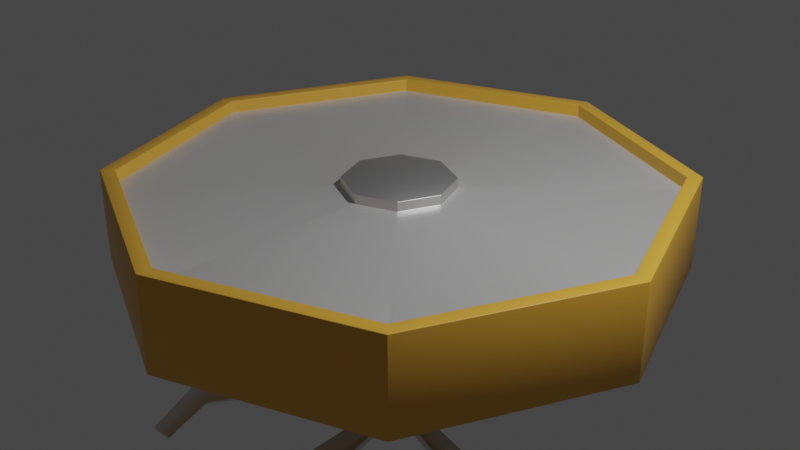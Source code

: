 # Source: hover_platform.blend  (saved by Blender 2.83.19; exported with 4.5.12 LTS)
import bpy
from mathutils import Matrix  # noqa: F401  (used for matrix-valued properties, if any)

bpy.ops.wm.read_factory_settings(use_empty=True)
scene = bpy.context.scene
scene.name = 'Scene'

# ---- collections
col_collection = bpy.data.collections.new('Collection'); scene.collection.children.link(col_collection)

# ---- materials (node trees are filled in below, after node groups)
mat_material = bpy.data.materials.new('Material')
mat_material.alpha_threshold = 0.0
mat_material.use_transparent_shadow = False
mat_material.line_color = (0.0, 0.0, 0.0, 1.0)
mat_material_001 = bpy.data.materials.new('Material.001')
mat_material_001.use_transparent_shadow = False
mat_material_002 = bpy.data.materials.new('Material.002')
mat_material_002.use_transparent_shadow = False

# ---- material node trees
mat_material.use_nodes = True; mat_material.node_tree.nodes.clear()
_N = mat_material.node_tree.nodes; _L = mat_material.node_tree.links
n0 = _N.new('ShaderNodeOutputMaterial'); n0.name = 'Material Output'; n0.location = (300, 300)
n1 = _N.new('ShaderNodeBsdfPrincipled'); n1.name = 'Principled BSDF'; n1.location = (10, 300)
n1.distribution = 'GGX'
n1.subsurface_method = 'BURLEY'
n1.inputs[0].default_value = (0.8, 0.4247, 0.05097, 1.0)
n1.inputs[2].default_value = 0.4
n1.inputs[3].default_value = 1.45
n1.inputs[27].default_value = (0.0, 0.0, 0.0, 1.0)
n1.inputs[28].default_value = 1.0
_L.new(n1.outputs[0], n0.inputs[0])
n0.is_active_output = True
mat_material_001.use_nodes = True; mat_material_001.node_tree.nodes.clear()
_N = mat_material_001.node_tree.nodes; _L = mat_material_001.node_tree.links
n0 = _N.new('ShaderNodeBsdfPrincipled'); n0.name = 'Principled BSDF'; n0.location = (10, 300)
n0.distribution = 'GGX'
n0.subsurface_method = 'BURLEY'
n0.inputs[1].default_value = 0.5773
n0.inputs[3].default_value = 1.45
n0.inputs[27].default_value = (0.0, 0.0, 0.0, 1.0)
n0.inputs[28].default_value = 1.0
n1 = _N.new('ShaderNodeOutputMaterial'); n1.name = 'Material Output'; n1.location = (300, 300)
_L.new(n0.outputs[0], n1.inputs[0])
n1.is_active_output = True
mat_material_002.use_nodes = True; mat_material_002.node_tree.nodes.clear()
_N = mat_material_002.node_tree.nodes; _L = mat_material_002.node_tree.links
n0 = _N.new('ShaderNodeBsdfPrincipled'); n0.name = 'Principled BSDF'; n0.location = (10, 300)
n0.distribution = 'GGX'
n0.subsurface_method = 'BURLEY'
n0.inputs[1].default_value = 1.0
n0.inputs[3].default_value = 1.45
n0.inputs[27].default_value = (0.0, 0.0, 0.0, 1.0)
n0.inputs[28].default_value = 1.0
n1 = _N.new('ShaderNodeOutputMaterial'); n1.name = 'Material Output'; n1.location = (300, 300)
_L.new(n0.outputs[0], n1.inputs[0])
n1.is_active_output = True

# ---- world
world_world = bpy.data.worlds.new('World'); scene.world = world_world
world_world.use_nodes = True; world_world.node_tree.nodes.clear()
_N = world_world.node_tree.nodes; _L = world_world.node_tree.links
n0 = _N.new('ShaderNodeOutputWorld'); n0.name = 'World Output'; n0.location = (300, 300)
n1 = _N.new('ShaderNodeBackground'); n1.name = 'Background'; n1.location = (10, 300)
n1.inputs[0].default_value = (0.05088, 0.05088, 0.05088, 1.0)
_L.new(n1.outputs[0], n0.inputs[0])
n0.is_active_output = True
world_world.color = (0.05088, 0.05088, 0.05088)
world_world.use_sun_shadow = False
world_world.sun_shadow_jitter_overblur = 0.0

# ---- cameras
cam_camera = bpy.data.cameras.new('Camera')
cam_camera.clip_end = 100.0
cam_camera.ortho_scale = 7.314

# ---- lights
light_light = bpy.data.lights.new('Light', 'POINT')
light_light.transmission_factor = 0.0
light_light.energy = 1000.0
light_light.shadow_soft_size = 0.1
light_light.shadow_maximum_resolution = 0.006
light_light.use_absolute_resolution = True

# ---- meshes
me_cube = bpy.data.meshes.new('Cube')
me_cube.from_pydata([(-8.275e-08, 0.4492, -1.401), (-2.605e-09, 2.838, 0.5), (0.3177, 0.3177, -1.401), (2.007, 2.007, 0.5), (0.4492, -4.861e-08, -1.401), (2.838, -1.259e-07, 0.5), (0.3177, -0.3177, -1.401), (2.007, -2.007, 0.5), (-1.431e-07, -0.4492, -1.401), (-2.545e-07, -2.838, 0.5), (-0.3177, -0.3177, -1.401), (-2.007, -2.007, 0.5), (-0.4492, 3.443e-08, -1.401), (-2.838, 3.838e-08, 0.5), (-0.3177, 0.3177, -1.401), (-2.007, 2.007, 0.5), (0.0, 3.0, -0.5), (2.121, 2.121, -0.5), (3.0, -1.311e-07, -0.5), (2.121, -2.121, -0.5), (-2.623e-07, -3.0, -0.5), (-2.121, -2.121, -0.5), (-3.0, 3.577e-08, -0.5), (-2.121, 2.121, -0.5), (-7.101e-08, 0.5532, -1.401), (0.3912, 0.3912, -1.401), (0.5532, -4.022e-08, -1.401), (0.3912, -0.3912, -1.401), (-1.448e-07, -0.5532, -1.401), (-0.3912, -0.3912, -1.401), (-0.5532, 3.443e-08, -1.401), (-0.3912, 0.3912, -1.401), (-1.038e-07, 0.1883, -1.102), (0.1332, 0.1332, -1.102), (0.1883, -6.544e-08, -1.102), (0.1332, -0.1332, -1.102), (-1.305e-07, -0.1883, -1.102), (-0.1332, -0.1332, -1.102), (-0.1883, 3.443e-08, -1.102), (-0.1332, 0.1332, -1.102), (2.121, 2.121, 0.5), (0.0, 3.0, 0.5), (3.0, -1.311e-07, 0.5), (2.121, -2.121, 0.5), (-2.623e-07, -3.0, 0.5), (-2.121, -2.121, 0.5), (-3.0, 3.577e-08, 0.5), (-2.121, 2.121, 0.5), (0.4158, 0.4158, 0.3579), (-1.115e-07, 0.588, 0.3579), (0.588, -5.333e-08, 0.3579), (0.4158, -0.4158, 0.3579), (-1.093e-07, -0.588, 0.3579), (-0.4158, -0.4158, 0.3579), (-0.588, 1.11e-07, 0.3579), (-0.4158, 0.4158, 0.3579), (2.007, 2.007, 0.3579), (-2.605e-09, 2.838, 0.3579), (2.838, -1.259e-07, 0.3579), (2.007, -2.007, 0.3579), (-2.545e-07, -2.838, 0.3579), (-2.007, -2.007, 0.3579), (-2.838, 3.838e-08, 0.3579), (-2.007, 2.007, 0.3579), (-8.275e-08, 0.4492, -1.102), (0.3177, 0.3177, -1.102), (0.4492, -4.861e-08, -1.102), (0.3177, -0.3177, -1.102), (-1.431e-07, -0.4492, -1.102), (-0.3177, -0.3177, -1.102), (-0.4492, 3.443e-08, -1.102), (-0.3177, 0.3177, -1.102), (0.4158, 0.4158, 0.463), (-1.106e-07, 0.588, 0.463), (0.588, -5.333e-08, 0.463), (0.4158, -0.4158, 0.463), (-1.083e-07, -0.588, 0.463), (-0.4158, -0.4158, 0.463), (-0.588, 1.11e-07, 0.463), (-0.4158, 0.4158, 0.463)], [], [(16, 41, 40, 17), (17, 40, 42, 18), (18, 42, 43, 19), (19, 43, 44, 20), (20, 44, 45, 21), (21, 45, 46, 22), (3, 1, 57, 56), (22, 46, 47, 23), (23, 47, 41, 16), (12, 14, 71, 70), (25, 24, 16, 17), (26, 25, 17, 18), (27, 26, 18, 19), (28, 27, 19, 20), (29, 28, 20, 21), (30, 29, 21, 22), (31, 30, 22, 23), (24, 31, 23, 16), (2, 0, 24, 25), (4, 2, 25, 26), (6, 4, 26, 27), (8, 6, 27, 28), (10, 8, 28, 29), (12, 10, 29, 30), (14, 12, 30, 31), (0, 14, 31, 24), (32, 33, 34, 35, 36, 37, 38, 39), (8, 10, 69, 68), (4, 6, 67, 66), (0, 2, 65, 64), (14, 0, 64, 71), (10, 12, 70, 69), (6, 8, 68, 67), (2, 4, 66, 65), (1, 3, 40, 41), (3, 5, 42, 40), (5, 7, 43, 42), (7, 9, 44, 43), (9, 11, 45, 44), (11, 13, 46, 45), (13, 15, 47, 46), (15, 1, 41, 47), (51, 50, 74, 75), (1, 15, 63, 57), (13, 11, 61, 62), (9, 7, 59, 60), (5, 3, 56, 58), (15, 13, 62, 63), (11, 9, 60, 61), (7, 5, 58, 59), (49, 48, 56, 57), (48, 50, 58, 56), (50, 51, 59, 58), (51, 52, 60, 59), (52, 53, 61, 60), (53, 54, 62, 61), (54, 55, 63, 62), (55, 49, 57, 63), (33, 32, 64, 65), (34, 33, 65, 66), (35, 34, 66, 67), (36, 35, 67, 68), (37, 36, 68, 69), (38, 37, 69, 70), (39, 38, 70, 71), (32, 39, 71, 64), (72, 73, 79, 78, 77, 76, 75, 74), (48, 49, 73, 72), (49, 55, 79, 73), (54, 53, 77, 78), (52, 51, 75, 76), (50, 48, 72, 74), (55, 54, 78, 79), (53, 52, 76, 77)])
me_cube.polygons.foreach_set('use_smooth', [True] * 74)
me_cube.polygons.foreach_set('material_index', [0, 0, 0, 0, 0, 0, 0, 0, 0, 0, 0, 0, 0, 0, 0, 0, 0, 0, 0, 0, 0, 0, 0, 0, 0, 0, 0, 0, 0, 0, 0, 0, 0, 0, 0, 0, 0, 0, 0, 0, 0, 0, 2, 0, 0, 0, 0, 0, 0, 0, 1, 1, 1, 1, 1, 1, 1, 1, 0, 0, 0, 0, 0, 0, 0, 0, 2, 2, 2, 2, 2, 2, 2, 2])
_uv = me_cube.uv_layers.new(name='UVMap')
_uv.uv.foreach_set('vector', [1.0, 0.5, 1.0, 1.0, 0.875, 1.0, 0.875, 0.5, 0.875, 0.5, 0.875, 1.0, 0.75, 1.0, 0.75, 0.5, 0.75, 0.5, 0.75, 1.0, 0.625, 1.0, 0.625, 0.5, 0.625, 0.5, 0.625, 1.0, 0.5, 1.0, 0.5, 0.5, 0.5, 0.5, 0.5, 1.0, 0.375, 1.0, 0.375, 0.5, 0.375, 0.5, 0.375, 1.0, 0.25, 1.0, 0.25, 0.5, 0.4106, 0.4106, 0.25, 0.4771, 0.25, 0.4771, 0.4106, 0.4106, 0.25, 0.5, 0.25, 1.0, 0.125, 1.0, 0.125, 0.5, 0.125, 0.5, 0.125, 1.0, 0.0, 1.0, 0.0, 0.5, 0.6852, 0.25, 0.7042, 0.2958, 0.7042, 0.2958, 0.6852, 0.25, 0.8064, 0.3064, 0.75, 0.3298, 0.75, 0.49, 0.9197, 0.4197, 0.8298, 0.25, 0.8064, 0.3064, 0.9197, 0.4197, 0.99, 0.25, 0.8064, 0.1936, 0.8298, 0.25, 0.99, 0.25, 0.9197, 0.08029, 0.75, 0.1702, 0.8064, 0.1936, 0.9197, 0.08029, 0.75, 0.01, 0.6936, 0.1936, 0.75, 0.1702, 0.75, 0.01, 0.5803, 0.08029, 0.6702, 0.25, 0.6936, 0.1936, 0.5803, 0.08029, 0.51, 0.25, 0.6936, 0.3064, 0.6702, 0.25, 0.51, 0.25, 0.5803, 0.4197, 0.75, 0.3298, 0.6936, 0.3064, 0.5803, 0.4197, 0.75, 0.49, 0.7958, 0.2958, 0.75, 0.3148, 0.75, 0.3298, 0.8064, 0.3064, 0.8148, 0.25, 0.7958, 0.2958, 0.8064, 0.3064, 0.8298, 0.25, 0.7958, 0.2042, 0.8148, 0.25, 0.8298, 0.25, 0.8064, 0.1936, 0.75, 0.1852, 0.7958, 0.2042, 0.8064, 0.1936, 0.75, 0.1702, 0.7042, 0.2042, 0.75, 0.1852, 0.75, 0.1702, 0.6936, 0.1936, 0.6852, 0.25, 0.7042, 0.2042, 0.6936, 0.1936, 0.6702, 0.25, 0.7042, 0.2958, 0.6852, 0.25, 0.6702, 0.25, 0.6936, 0.3064, 0.75, 0.3148, 0.7042, 0.2958, 0.6936, 0.3064, 0.75, 0.3298, 0.75, 0.2772, 0.7692, 0.2692, 0.7772, 0.25, 0.7692, 0.2308, 0.75, 0.2228, 0.7308, 0.2308, 0.7228, 0.25, 0.7308, 0.2692, 0.75, 0.1852, 0.7042, 0.2042, 0.7042, 0.2042, 0.75, 0.1852, 0.8148, 0.25, 0.7958, 0.2042, 0.7958, 0.2042, 0.8148, 0.25, 0.75, 0.3148, 0.7958, 0.2958, 0.7958, 0.2958, 0.75, 0.3148, 0.7042, 0.2958, 0.75, 0.3148, 0.75, 0.3148, 0.7042, 0.2958, 0.7042, 0.2042, 0.6852, 0.25, 0.6852, 0.25, 0.7042, 0.2042, 0.7958, 0.2042, 0.75, 0.1852, 0.75, 0.1852, 0.7958, 0.2042, 0.7958, 0.2958, 0.8148, 0.25, 0.8148, 0.25, 0.7958, 0.2958, 0.25, 0.4771, 0.4106, 0.4106, 0.4197, 0.4197, 0.25, 0.49, 0.4106, 0.4106, 0.4771, 0.25, 0.49, 0.25, 0.4197, 0.4197, 0.4771, 0.25, 0.4106, 0.08943, 0.4197, 0.08029, 0.49, 0.25, 0.4106, 0.08943, 0.25, 0.02292, 0.25, 0.01, 0.4197, 0.08029, 0.25, 0.02292, 0.08943, 0.08943, 0.08029, 0.08029, 0.25, 0.01, 0.08943, 0.08943, 0.02292, 0.25, 0.01, 0.25, 0.08029, 0.08029, 0.02292, 0.25, 0.08943, 0.4106, 0.08029, 0.4197, 0.01, 0.25, 0.08943, 0.4106, 0.25, 0.4771, 0.25, 0.49, 0.08029, 0.4197, 0.2833, 0.2167, 0.297, 0.25, 0.297, 0.25, 0.2833, 0.2167, 0.25, 0.4771, 0.08943, 0.4106, 0.08943, 0.4106, 0.25, 0.4771, 0.02292, 0.25, 0.08943, 0.08943, 0.08943, 0.08943, 0.02292, 0.25, 0.25, 0.02292, 0.4106, 0.08943, 0.4106, 0.08943, 0.25, 0.02292, 0.4771, 0.25, 0.4106, 0.4106, 0.4106, 0.4106, 0.4771, 0.25, 0.08943, 0.4106, 0.02292, 0.25, 0.02292, 0.25, 0.08943, 0.4106, 0.08943, 0.08943, 0.25, 0.02292, 0.25, 0.02292, 0.08943, 0.08943, 0.4106, 0.08943, 0.4771, 0.25, 0.4771, 0.25, 0.4106, 0.08943, 0.25, 0.297, 0.2833, 0.2833, 0.4106, 0.4106, 0.25, 0.4771, 0.2833, 0.2833, 0.297, 0.25, 0.4771, 0.25, 0.4106, 0.4106, 0.297, 0.25, 0.2833, 0.2167, 0.4106, 0.08943, 0.4771, 0.25, 0.2833, 0.2167, 0.25, 0.203, 0.25, 0.02292, 0.4106, 0.08943, 0.25, 0.203, 0.2167, 0.2167, 0.08943, 0.08943, 0.25, 0.02292, 0.2167, 0.2167, 0.203, 0.25, 0.02292, 0.25, 0.08943, 0.08943, 0.203, 0.25, 0.2167, 0.2833, 0.08943, 0.4106, 0.02292, 0.25, 0.2167, 0.2833, 0.25, 0.297, 0.25, 0.4771, 0.08943, 0.4106, 0.7692, 0.2692, 0.75, 0.2772, 0.75, 0.3148, 0.7958, 0.2958, 0.7772, 0.25, 0.7692, 0.2692, 0.7958, 0.2958, 0.8148, 0.25, 0.7692, 0.2308, 0.7772, 0.25, 0.8148, 0.25, 0.7958, 0.2042, 0.75, 0.2228, 0.7692, 0.2308, 0.7958, 0.2042, 0.75, 0.1852, 0.7308, 0.2308, 0.75, 0.2228, 0.75, 0.1852, 0.7042, 0.2042, 0.7228, 0.25, 0.7308, 0.2308, 0.7042, 0.2042, 0.6852, 0.25, 0.7308, 0.2692, 0.7228, 0.25, 0.6852, 0.25, 0.7042, 0.2958, 0.75, 0.2772, 0.7308, 0.2692, 0.7042, 0.2958, 0.75, 0.3148, 0.2833, 0.2833, 0.25, 0.297, 0.2167, 0.2833, 0.203, 0.25, 0.2167, 0.2167, 0.25, 0.203, 0.2833, 0.2167, 0.297, 0.25, 0.2833, 0.2833, 0.25, 0.297, 0.25, 0.297, 0.2833, 0.2833, 0.25, 0.297, 0.2167, 0.2833, 0.2167, 0.2833, 0.25, 0.297, 0.203, 0.25, 0.2167, 0.2167, 0.2167, 0.2167, 0.203, 0.25, 0.25, 0.203, 0.2833, 0.2167, 0.2833, 0.2167, 0.25, 0.203, 0.297, 0.25, 0.2833, 0.2833, 0.2833, 0.2833, 0.297, 0.25, 0.2167, 0.2833, 0.203, 0.25, 0.203, 0.25, 0.2167, 0.2833, 0.2167, 0.2167, 0.25, 0.203, 0.25, 0.203, 0.2167, 0.2167])
me_cube.materials.append(mat_material)
me_cube.materials.append(mat_material_001)
me_cube.materials.append(mat_material_002)
me_cube.use_remesh_preserve_volume = False
me_cube.use_remesh_preserve_attributes = False
me_cube.use_mirror_vertex_groups = False
me_cube.update()
me_cube_001 = bpy.data.meshes.new('Cube.001')
me_cube_001.from_pydata([(1.535e-08, 0.1883, 1.208), (0.1332, 0.1332, 1.208), (0.1883, -5.054e-08, 1.208), (0.1332, -0.1332, 1.208), (-1.137e-08, -0.1883, 1.208), (-0.1332, -0.1332, 1.208), (-0.1883, 4.933e-08, 1.208), (-0.1332, 0.1332, 1.208), (1.535e-08, 0.1883, -0.1301), (0.1332, 0.1332, -0.1301), (0.1883, -5.054e-08, -0.1301), (0.1332, -0.1332, -0.1301), (-1.137e-08, -0.1883, -0.1301), (-0.1332, -0.1332, -0.1301), (-0.1883, 4.933e-08, -0.1301), (-0.1332, 0.1332, -0.1301), (0.1883, -5.054e-08, 0.0), (0.1332, 0.1332, 0.0), (-0.1332, 0.1332, 0.0), (-0.1883, 4.933e-08, 0.0), (-0.1332, -0.1332, 0.0), (-1.137e-08, -0.1883, 0.0), (0.1332, -0.1332, 0.0), (1.535e-08, 0.1883, 0.0)], [], [(0, 7, 6, 5, 4, 3, 2, 1), (8, 9, 10, 11, 12, 13, 14, 15), (17, 16, 10, 9), (19, 18, 15, 14), (21, 20, 13, 12), (16, 22, 11, 10), (23, 17, 9, 8), (18, 23, 8, 15), (20, 19, 14, 13), (22, 21, 12, 11), (3, 4, 21, 22), (5, 6, 19, 20), (7, 0, 23, 18), (0, 1, 17, 23), (2, 3, 22, 16), (4, 5, 20, 21), (6, 7, 18, 19), (1, 2, 16, 17)])
me_cube_001.polygons.foreach_set('use_smooth', [True] * 18)
_uv = me_cube_001.uv_layers.new(name='UVMap')
_uv.uv.foreach_set('vector', [0.9235, 0.52, 0.8153, 0.52, 0.7388, 0.4439, 0.7388, 0.3362, 0.8153, 0.26, 0.9235, 0.26, 1.0, 0.3362, 1.0, 0.4439, 0.7388, 0.07615, 0.8153, 1.113e-08, 0.9235, 0.0, 1.0, 0.07615, 1.0, 0.1839, 0.9235, 0.26, 0.8153, 0.26, 0.7388, 0.1839, 0.7388, 0.09722, 0.6306, 0.09722, 0.6306, 0.0, 0.7388, 1.113e-08, 0.0765, 0.09722, 1.118e-08, 0.09722, 0.0, 2.227e-08, 0.0765, 1.113e-08, 0.2612, 0.09722, 0.1847, 0.09722, 0.1847, 1.113e-08, 0.2612, 0.0, 0.4459, 0.9028, 0.5224, 0.9028, 0.5224, 1.0, 0.4459, 1.0, 0.3694, 0.9028, 0.4459, 0.9028, 0.4459, 1.0, 0.3694, 1.0, 0.2612, 0.9028, 0.3694, 0.9028, 0.3694, 1.0, 0.2612, 1.0, 0.1847, 0.09722, 0.0765, 0.09722, 0.0765, 1.113e-08, 0.1847, 1.113e-08, 0.5224, 0.9028, 0.6306, 0.9028, 0.6306, 1.0, 0.5224, 1.0, 0.5224, 0.0, 0.6306, 8.907e-08, 0.6306, 0.9028, 0.5224, 0.9028, 0.1847, 1.0, 0.0765, 1.0, 0.0765, 0.09722, 0.1847, 0.09722, 0.2612, 0.0, 0.3694, 0.0, 0.3694, 0.9028, 0.2612, 0.9028, 0.3694, 0.0, 0.4459, 0.0, 0.4459, 0.9028, 0.3694, 0.9028, 0.4459, 8.907e-08, 0.5224, 0.0, 0.5224, 0.9028, 0.4459, 0.9028, 0.2612, 1.0, 0.1847, 1.0, 0.1847, 0.09722, 0.2612, 0.09722, 0.0765, 1.0, 1.342e-07, 1.0, 1.118e-08, 0.09722, 0.0765, 0.09722, 0.7388, 1.0, 0.6306, 1.0, 0.6306, 0.09722, 0.7388, 0.09722])
me_cube_001.materials.append(mat_material)
me_cube_001.use_remesh_preserve_volume = False
me_cube_001.use_remesh_preserve_attributes = False
me_cube_001.use_mirror_vertex_groups = False
me_cube_001.update()
me_plane = bpy.data.meshes.new('Plane')
me_plane.from_pydata([(1.277, 0.8519, -0.02446), (0.5458, -1.397, 0.07487), (2.488, -1.397, 0.07548), (1.703, 0.07458, 0.01011), (1.315, -0.00301, -0.06687), (1.106, 0.6516, -0.09513), (0.8192, 1.149, -0.1002), (0.73, 0.9899, -0.1503), (0.6124, -1.393, -0.01111), (2.555, -1.393, -0.0105), (1.716, 0.07713, -0.05313), (1.327, -0.0004611, -0.1301), (1.281, 0.8499, -0.05805), (1.111, 0.6496, -0.1287), (0.8229, 1.147, -0.1287), (0.7336, 0.9882, -0.1788)], [], [(4, 5, 0, 3), (5, 7, 6, 0), (2, 3, 10, 9), (5, 4, 11, 13), (0, 6, 14, 12), (2, 1, 4, 3), (10, 11, 8, 9), (11, 10, 12, 13), (13, 12, 14, 15), (1, 2, 9, 8), (7, 5, 13, 15), (6, 7, 15, 14), (3, 0, 12, 10), (4, 1, 8, 11)])
me_plane.polygons.foreach_set('use_smooth', [True] * 14)
_uv = me_plane.uv_layers.new(name='UVMap')
_uv.uv.foreach_set('vector', [0.1758, 0.282, 0.1235, 0.1218, 0.167, 0.07194, 0.2721, 0.2622, 0.1235, 0.1218, 0.03033, 0.03941, 0.05357, 0.0, 0.167, 0.07194, 0.9762, 0.7454, 0.9843, 0.3423, 1.0, 0.3428, 1.0, 0.7535, 0.9762, 0.0001622, 0.9474, 0.1159, 0.932, 0.1137, 0.9681, 0.0, 0.988, 0.1276, 0.9898, 0.0, 0.9967, 0.0004742, 0.9961, 0.1281, 0.4656, 0.6223, 0.0, 0.6223, 0.1758, 0.282, 0.2721, 0.2622, 0.6724, 0.2609, 0.7686, 0.281, 0.932, 0.6203, 0.4656, 0.6203, 0.7686, 0.281, 0.6724, 0.2609, 0.779, 0.07165, 0.8222, 0.1218, 0.8222, 0.1218, 0.779, 0.07165, 0.8925, 0.0, 0.9156, 0.03961, 0.9529, 0.507, 0.9529, 0.9837, 0.932, 1.0, 0.932, 0.5233, 0.4669, 0.7143, 0.4656, 0.6203, 0.4738, 0.6207, 0.4738, 0.7146, 0.4806, 0.6203, 0.4806, 0.6665, 0.4738, 0.6682, 0.4738, 0.622, 0.9843, 0.3423, 0.988, 0.1276, 0.9961, 0.1281, 1.0, 0.3428, 0.9474, 0.1159, 0.9762, 0.507, 0.9524, 0.4979, 0.932, 0.1137])
me_plane.materials.append(mat_material_002)
me_plane.use_remesh_fix_poles = True
me_plane.use_remesh_preserve_attributes = False
me_plane.use_mirror_vertex_groups = False
me_plane.update()

# ---- curves / text
cu_beziercircle = bpy.data.curves.new('BezierCircle', 'CURVE')
cu_beziercircle.dimensions = '3D'
_sp = cu_beziercircle.splines.new('BEZIER'); _sp.bezier_points.add(3)
_sp.bezier_points.foreach_set('co', [-1.0, 0.0, 0.0, 0.0, 1.0, 0.0, 1.0, 0.0, 0.0, 0.0, -1.0, 0.0])
_sp.bezier_points.foreach_set('handle_left', [-1.0, -0.5521, 0.0, -0.5521, 1.0, 0.0, 1.0, 0.5521, 0.0, 0.5521, -1.0, 0.0])
_sp.bezier_points.foreach_set('handle_right', [-1.0, 0.5521, 0.0, 0.5521, 1.0, 0.0, 1.0, -0.5521, 0.0, -0.5521, -1.0, 0.0])
for _p, _l, _r in zip(_sp.bezier_points, ['AUTO', 'AUTO', 'AUTO', 'AUTO'], ['AUTO', 'AUTO', 'AUTO', 'AUTO']): _p.handle_left_type = _l; _p.handle_right_type = _r
_sp.order_u = 0
_sp.order_v = 0
_sp.use_cyclic_u = True
cu_beziercircle.use_path = True
cu_beziercircle.use_path_clamp = True
cu_beziercircle.fill_mode = 'FULL'

# ---- objects
ob_cube = bpy.data.objects.new('Cube', me_cube)
ob_light = bpy.data.objects.new('Light', light_light)
ob_camera = bpy.data.objects.new('Camera', cam_camera)
ob_cube_001 = bpy.data.objects.new('Cube.001', me_cube_001)
ob_plane = bpy.data.objects.new('Plane', me_plane)
ob_beziercircle = bpy.data.objects.new('BezierCircle', cu_beziercircle)

# ---- transforms, parenting, visibility, modifiers, constraints
ob_cube.location = (0.0, 0.0, 0.0)
ob_cube.lock_rotations_4d = False
ob_cube.empty_display_type = 'ARROWS'
ob_cube.lineart.crease_threshold = 0.0
_m = ob_cube.modifiers.new('Bevel', 'BEVEL')
_m.width = 0.01
_m.width_pct = 0.01
_m.segments = 2
_m.limit_method = 'NONE'
_m.offset_type = 'WIDTH'
ob_light.location = (4.076, 1.005, 5.904)
ob_light.rotation_euler = (0.6503, 0.05522, 1.866)
ob_light.lock_rotations_4d = False
ob_light.empty_display_type = 'ARROWS'
ob_light.color = (0.0, 0.0, 0.0, 0.0)
ob_light.lineart.crease_threshold = 0.0
ob_camera.location = (7.359, -6.926, 4.958)
ob_camera.rotation_euler = (1.109, 0.0, 0.8149)
ob_camera.lock_rotations_4d = False
ob_camera.empty_display_type = 'ARROWS'
ob_camera.color = (0.0, 0.0, 0.0, 0.0)
ob_camera.display_type = 'WIRE'
ob_camera.lineart.crease_threshold = 0.0
ob_cube_001.location = (-1.191e-07, -1.49e-08, -2.31)
ob_cube_001.lock_rotations_4d = False
ob_cube_001.empty_display_type = 'ARROWS'
ob_cube_001.lineart.crease_threshold = 0.0
ob_plane.location = (0.2046, 0.0, -2.312)
ob_plane.lineart.crease_threshold = 0.0
_m = ob_plane.modifiers.new('Bevel', 'BEVEL')
_m.segments = 2
_m.offset_type = 'WIDTH'
_m = ob_plane.modifiers.new('Array', 'ARRAY')
_m.count = 5
_m.use_constant_offset = True
_m.constant_offset_displace = (1.947, 0.0, 0.0)
_m.use_relative_offset = False
_m.offset_object = ob_cube_001
_m = ob_plane.modifiers.new('Curve', 'CURVE')
_m.object = ob_beziercircle
ob_beziercircle.location = (0.0, 0.0, -2.341)
ob_beziercircle.scale = (1.54, 1.54, 1.54)
ob_beziercircle.lineart.crease_threshold = 0.0

# ---- collection membership
col_collection.objects.link(ob_cube)
col_collection.objects.link(ob_light)
col_collection.objects.link(ob_camera)
col_collection.objects.link(ob_cube_001)
col_collection.objects.link(ob_plane)
col_collection.objects.link(ob_beziercircle)

# ---- scene / render settings (as saved in the file)
scene.camera = ob_camera
scene.frame_start = 1; scene.frame_end = 250; scene.frame_set(1)
scene.render.engine = 'BLENDER_EEVEE_NEXT'
scene.cycles.use_denoising = False
scene.cycles.samples = 128
scene.cycles.sampling_pattern = 'TABULATED_SOBOL'
scene.cycles.use_adaptive_sampling = False
scene.cycles.use_light_tree = False
scene.view_settings.view_transform = 'Filmic'
bpy.context.view_layer.update()

